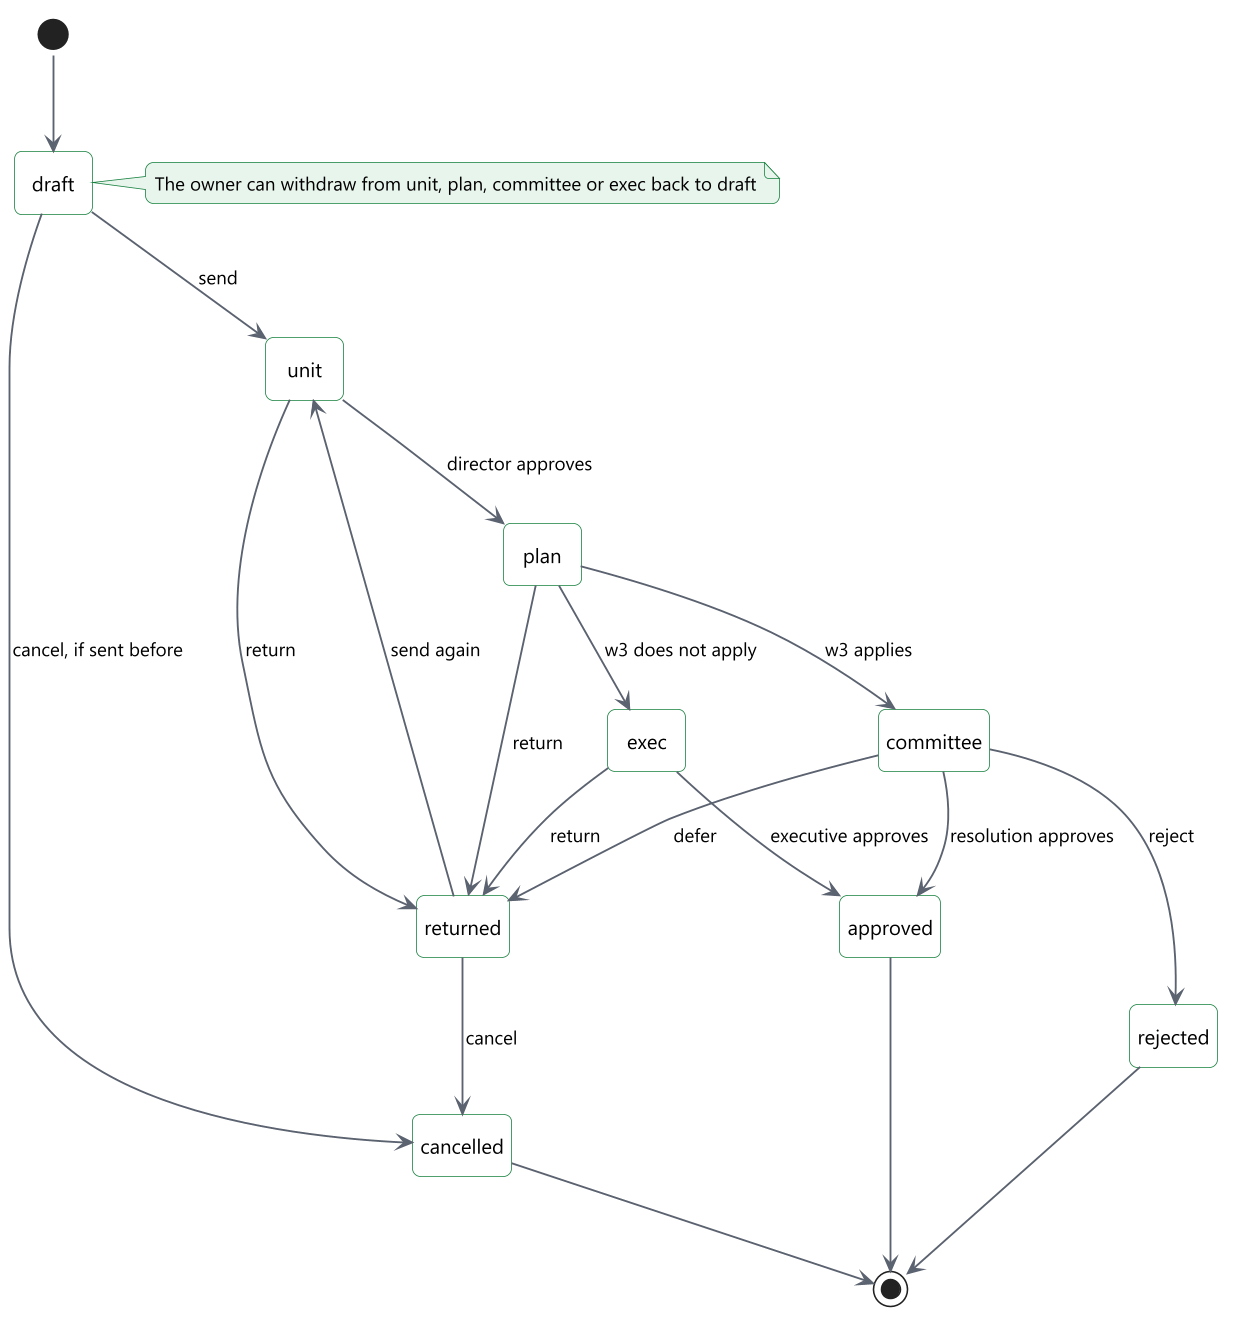

The diagram above was rendered by PlantUML. Its source (embedded in the PNG):
@startuml
!include include/common.puml
' title.th: สถานะของคำของบประมาณ
' title.en: States of a budget request
' desc.th: คำขอเริ่มเป็นร่าง ผู้อำนวยการกองเห็นชอบ กองแผนกลั่นกรอง แล้วไปคณะกรรมการเมื่อเข้าเงื่อนไข หรือไปผู้บริหาร คำขอถูกส่งคืน ถอน ยกเลิก หรือไม่เห็นชอบได้
' desc.en: A request starts as a draft. The division director approves it, Planning reviews it, and it goes to the committee when the condition applies, otherwise to the executive. It can be returned, withdrawn, cancelled or rejected.
hide empty description
skinparam nodesep 34
skinparam ranksep 60
state "draft" as d
state "unit" as u
state "plan" as p
state "committee" as c
state "exec" as e
state "approved" as a
state "returned" as r
state "rejected" as x
state "cancelled" as k
[*] --> d
d --> u : $t("ส่ง", "send")
u --> p : $t("ผอ.กองเห็นชอบ", "director approves")
p --> c : $t("เข้าเงื่อนไข w3", "w3 applies")
p --> e : $t("ไม่เข้าเงื่อนไข", "w3 does not apply")
c --> a : $t("มติเห็นชอบ", "resolution approves")
e --> a : $t("ผู้บริหารเห็นชอบ", "executive approves")
u --> r : $t("ส่งคืน", "return")
p --> r : $t("ส่งคืน", "return")
c --> r : $t("เลื่อน", "defer")
e --> r : $t("ส่งคืน", "return")
r --> u : $t("ส่งอีกครั้ง", "send again")
c --> x : $t("ไม่เห็นชอบ", "reject")
d --> k : $t("ยกเลิก ถ้าเคยส่ง", "cancel, if sent before")
r --> k : $t("ยกเลิก", "cancel")
a --> [*]
x --> [*]
k --> [*]
note right of d
  $t("เจ้าของถอนจาก unit plan committee exec กลับเป็นร่างได้", "The owner can withdraw from unit, plan, committee or exec back to draft")
end note
@enduml